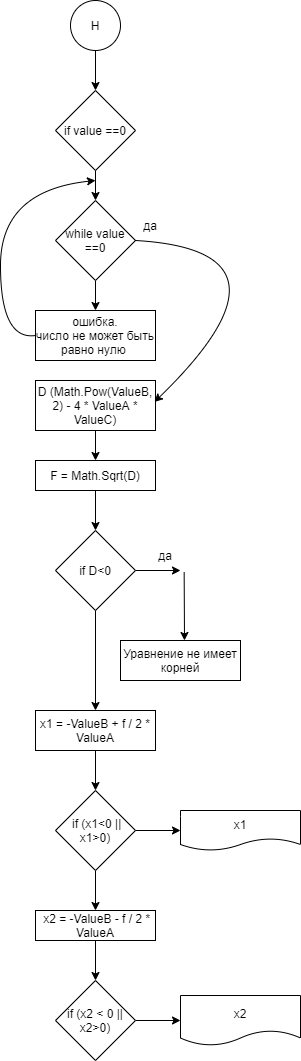

The diagram above was exported from draw.io. Its source (the exported page's mxGraphModel, read from the mxfile embedded in the PNG):
<mxGraphModel dx="1504" dy="644" grid="1" gridSize="10" guides="1" tooltips="1" connect="1" arrows="1" fold="1" page="1" pageScale="1" pageWidth="827" pageHeight="1169" math="0" shadow="0">
  <root>
    <mxCell id="0" />
    <mxCell id="1" parent="0" />
    <mxCell id="Cq0IUg61sb3P-TyvTZxV-3" value="" style="edgeStyle=orthogonalEdgeStyle;rounded=0;orthogonalLoop=1;jettySize=auto;html=1;" edge="1" parent="1" source="Cq0IUg61sb3P-TyvTZxV-1" target="Cq0IUg61sb3P-TyvTZxV-2">
      <mxGeometry relative="1" as="geometry" />
    </mxCell>
    <mxCell id="Cq0IUg61sb3P-TyvTZxV-1" value="Н" style="ellipse;whiteSpace=wrap;html=1;aspect=fixed;" vertex="1" parent="1">
      <mxGeometry x="200" y="150" width="50" height="50" as="geometry" />
    </mxCell>
    <mxCell id="Cq0IUg61sb3P-TyvTZxV-5" value="" style="edgeStyle=orthogonalEdgeStyle;rounded=0;orthogonalLoop=1;jettySize=auto;html=1;" edge="1" parent="1" source="Cq0IUg61sb3P-TyvTZxV-2" target="Cq0IUg61sb3P-TyvTZxV-4">
      <mxGeometry relative="1" as="geometry" />
    </mxCell>
    <mxCell id="Cq0IUg61sb3P-TyvTZxV-2" value="if value ==0" style="rhombus;whiteSpace=wrap;html=1;" vertex="1" parent="1">
      <mxGeometry x="185" y="240" width="80" height="80" as="geometry" />
    </mxCell>
    <mxCell id="Cq0IUg61sb3P-TyvTZxV-7" value="" style="edgeStyle=orthogonalEdgeStyle;rounded=0;orthogonalLoop=1;jettySize=auto;html=1;" edge="1" parent="1" source="Cq0IUg61sb3P-TyvTZxV-4" target="Cq0IUg61sb3P-TyvTZxV-6">
      <mxGeometry relative="1" as="geometry" />
    </mxCell>
    <mxCell id="Cq0IUg61sb3P-TyvTZxV-4" value="while value ==0" style="rhombus;whiteSpace=wrap;html=1;" vertex="1" parent="1">
      <mxGeometry x="185" y="350" width="80" height="80" as="geometry" />
    </mxCell>
    <mxCell id="Cq0IUg61sb3P-TyvTZxV-6" value="ошибка.&lt;br&gt;число не может быть равно нулю&amp;nbsp;" style="whiteSpace=wrap;html=1;" vertex="1" parent="1">
      <mxGeometry x="165" y="460" width="120" height="50" as="geometry" />
    </mxCell>
    <mxCell id="Cq0IUg61sb3P-TyvTZxV-8" value="" style="curved=1;endArrow=classic;html=1;rounded=0;exitX=0;exitY=0.5;exitDx=0;exitDy=0;" edge="1" parent="1" source="Cq0IUg61sb3P-TyvTZxV-6">
      <mxGeometry width="50" height="50" relative="1" as="geometry">
        <mxPoint x="80" y="490" as="sourcePoint" />
        <mxPoint x="225" y="330" as="targetPoint" />
        <Array as="points">
          <mxPoint x="130" y="490" />
          <mxPoint x="130" y="340" />
        </Array>
      </mxGeometry>
    </mxCell>
    <mxCell id="Cq0IUg61sb3P-TyvTZxV-12" value="да" style="text;html=1;strokeColor=none;fillColor=none;align=center;verticalAlign=middle;whiteSpace=wrap;rounded=0;" vertex="1" parent="1">
      <mxGeometry x="250" y="360" width="60" height="30" as="geometry" />
    </mxCell>
    <mxCell id="Cq0IUg61sb3P-TyvTZxV-16" value="" style="edgeStyle=orthogonalEdgeStyle;rounded=0;orthogonalLoop=1;jettySize=auto;html=1;" edge="1" parent="1" source="Cq0IUg61sb3P-TyvTZxV-13" target="Cq0IUg61sb3P-TyvTZxV-15">
      <mxGeometry relative="1" as="geometry" />
    </mxCell>
    <mxCell id="Cq0IUg61sb3P-TyvTZxV-13" value="D&amp;nbsp;(Math.Pow(ValueB, 2) - 4 * ValueA * ValueC)" style="rounded=0;whiteSpace=wrap;html=1;" vertex="1" parent="1">
      <mxGeometry x="165" y="530" width="120" height="50" as="geometry" />
    </mxCell>
    <mxCell id="Cq0IUg61sb3P-TyvTZxV-14" value="" style="curved=1;endArrow=classic;html=1;rounded=0;exitX=0.25;exitY=1;exitDx=0;exitDy=0;entryX=0.991;entryY=0.43;entryDx=0;entryDy=0;entryPerimeter=0;" edge="1" parent="1" source="Cq0IUg61sb3P-TyvTZxV-12" target="Cq0IUg61sb3P-TyvTZxV-13">
      <mxGeometry width="50" height="50" relative="1" as="geometry">
        <mxPoint x="340" y="420" as="sourcePoint" />
        <mxPoint x="340" y="550" as="targetPoint" />
        <Array as="points">
          <mxPoint x="440" y="400" />
        </Array>
      </mxGeometry>
    </mxCell>
    <mxCell id="Cq0IUg61sb3P-TyvTZxV-18" value="" style="edgeStyle=orthogonalEdgeStyle;rounded=0;orthogonalLoop=1;jettySize=auto;html=1;" edge="1" parent="1" source="Cq0IUg61sb3P-TyvTZxV-15" target="Cq0IUg61sb3P-TyvTZxV-17">
      <mxGeometry relative="1" as="geometry" />
    </mxCell>
    <mxCell id="Cq0IUg61sb3P-TyvTZxV-15" value="F =&amp;nbsp;Math.Sqrt(D)" style="whiteSpace=wrap;html=1;rounded=0;" vertex="1" parent="1">
      <mxGeometry x="165" y="610" width="120" height="30" as="geometry" />
    </mxCell>
    <mxCell id="Cq0IUg61sb3P-TyvTZxV-19" style="edgeStyle=orthogonalEdgeStyle;rounded=0;orthogonalLoop=1;jettySize=auto;html=1;" edge="1" parent="1" source="Cq0IUg61sb3P-TyvTZxV-17">
      <mxGeometry relative="1" as="geometry">
        <mxPoint x="310" y="720" as="targetPoint" />
      </mxGeometry>
    </mxCell>
    <mxCell id="Cq0IUg61sb3P-TyvTZxV-24" style="edgeStyle=orthogonalEdgeStyle;rounded=0;orthogonalLoop=1;jettySize=auto;html=1;" edge="1" parent="1" source="Cq0IUg61sb3P-TyvTZxV-17">
      <mxGeometry relative="1" as="geometry">
        <mxPoint x="225" y="860" as="targetPoint" />
      </mxGeometry>
    </mxCell>
    <mxCell id="Cq0IUg61sb3P-TyvTZxV-17" value="if D&amp;lt;0" style="rhombus;whiteSpace=wrap;html=1;rounded=0;" vertex="1" parent="1">
      <mxGeometry x="185" y="680" width="80" height="80" as="geometry" />
    </mxCell>
    <mxCell id="Cq0IUg61sb3P-TyvTZxV-20" value="да" style="text;html=1;strokeColor=none;fillColor=none;align=center;verticalAlign=middle;whiteSpace=wrap;rounded=0;" vertex="1" parent="1">
      <mxGeometry x="265" y="690" width="60" height="30" as="geometry" />
    </mxCell>
    <mxCell id="Cq0IUg61sb3P-TyvTZxV-22" value="" style="endArrow=classic;html=1;rounded=0;exitX=0.811;exitY=1.051;exitDx=0;exitDy=0;exitPerimeter=0;" edge="1" parent="1" source="Cq0IUg61sb3P-TyvTZxV-20">
      <mxGeometry width="50" height="50" relative="1" as="geometry">
        <mxPoint x="310" y="750" as="sourcePoint" />
        <mxPoint x="314" y="790" as="targetPoint" />
      </mxGeometry>
    </mxCell>
    <mxCell id="Cq0IUg61sb3P-TyvTZxV-23" value="Уравнение не имеет корней" style="rounded=0;whiteSpace=wrap;html=1;" vertex="1" parent="1">
      <mxGeometry x="250" y="790" width="120" height="40" as="geometry" />
    </mxCell>
    <mxCell id="Cq0IUg61sb3P-TyvTZxV-27" style="edgeStyle=orthogonalEdgeStyle;rounded=0;orthogonalLoop=1;jettySize=auto;html=1;" edge="1" parent="1" source="Cq0IUg61sb3P-TyvTZxV-26">
      <mxGeometry relative="1" as="geometry">
        <mxPoint x="225" y="940" as="targetPoint" />
      </mxGeometry>
    </mxCell>
    <mxCell id="Cq0IUg61sb3P-TyvTZxV-26" value="x1 = -ValueB + f / 2 * ValueA" style="rounded=0;whiteSpace=wrap;html=1;" vertex="1" parent="1">
      <mxGeometry x="165" y="860" width="120" height="40" as="geometry" />
    </mxCell>
    <mxCell id="Cq0IUg61sb3P-TyvTZxV-30" style="edgeStyle=orthogonalEdgeStyle;rounded=0;orthogonalLoop=1;jettySize=auto;html=1;" edge="1" parent="1" source="Cq0IUg61sb3P-TyvTZxV-28">
      <mxGeometry relative="1" as="geometry">
        <mxPoint x="310" y="980" as="targetPoint" />
      </mxGeometry>
    </mxCell>
    <mxCell id="Cq0IUg61sb3P-TyvTZxV-33" style="edgeStyle=orthogonalEdgeStyle;rounded=0;orthogonalLoop=1;jettySize=auto;html=1;" edge="1" parent="1" source="Cq0IUg61sb3P-TyvTZxV-28">
      <mxGeometry relative="1" as="geometry">
        <mxPoint x="225" y="1060" as="targetPoint" />
      </mxGeometry>
    </mxCell>
    <mxCell id="Cq0IUg61sb3P-TyvTZxV-28" value="&amp;nbsp;if (x1&amp;lt;0 || x1&amp;gt;0)" style="rhombus;whiteSpace=wrap;html=1;" vertex="1" parent="1">
      <mxGeometry x="185" y="940" width="80" height="80" as="geometry" />
    </mxCell>
    <mxCell id="Cq0IUg61sb3P-TyvTZxV-32" value="x1" style="shape=document;whiteSpace=wrap;html=1;boundedLbl=1;" vertex="1" parent="1">
      <mxGeometry x="310" y="960" width="120" height="40" as="geometry" />
    </mxCell>
    <mxCell id="Cq0IUg61sb3P-TyvTZxV-35" style="edgeStyle=orthogonalEdgeStyle;rounded=0;orthogonalLoop=1;jettySize=auto;html=1;" edge="1" parent="1" source="Cq0IUg61sb3P-TyvTZxV-34">
      <mxGeometry relative="1" as="geometry">
        <mxPoint x="225" y="1130" as="targetPoint" />
      </mxGeometry>
    </mxCell>
    <mxCell id="Cq0IUg61sb3P-TyvTZxV-34" value="&amp;nbsp;x2 = -ValueB - f / 2 * ValueA" style="rounded=0;whiteSpace=wrap;html=1;" vertex="1" parent="1">
      <mxGeometry x="165" y="1060" width="120" height="30" as="geometry" />
    </mxCell>
    <mxCell id="Cq0IUg61sb3P-TyvTZxV-37" style="edgeStyle=orthogonalEdgeStyle;rounded=0;orthogonalLoop=1;jettySize=auto;html=1;" edge="1" parent="1" source="Cq0IUg61sb3P-TyvTZxV-36">
      <mxGeometry relative="1" as="geometry">
        <mxPoint x="310" y="1170" as="targetPoint" />
      </mxGeometry>
    </mxCell>
    <mxCell id="Cq0IUg61sb3P-TyvTZxV-36" value="if (x2 &amp;lt; 0 || x2&amp;gt;0)" style="rhombus;whiteSpace=wrap;html=1;" vertex="1" parent="1">
      <mxGeometry x="185" y="1130" width="80" height="80" as="geometry" />
    </mxCell>
    <mxCell id="Cq0IUg61sb3P-TyvTZxV-38" value="x2" style="shape=document;whiteSpace=wrap;html=1;boundedLbl=1;" vertex="1" parent="1">
      <mxGeometry x="310" y="1145" width="120" height="50" as="geometry" />
    </mxCell>
  </root>
</mxGraphModel>